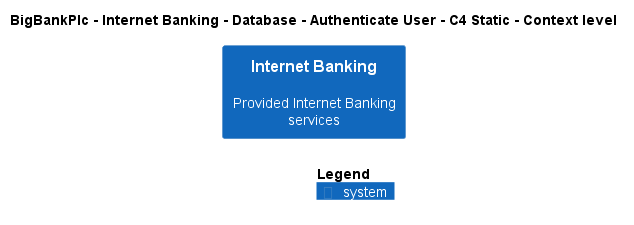

The diagram above was rendered by PlantUML. Its source (embedded in the PNG):
@startuml
!include ..\..\..\..\..\..\..\.c4s\C4_Context.puml

AddElementTag("c4interflow:lifecycle:new", $bgColor=green, $fontColor=#ffffff, $borderColor=green, $shadowing="False")
AddElementTag("c4interflow:lifecycle:changed", $bgColor=orange, $fontColor=#ffffff, $borderColor=orange, $shadowing="False")
AddElementTag("c4interflow:lifecycle:removed", $bgColor=red, $fontColor=#ffffff, $borderColor=red, $shadowing="False")

AddRelTag("c4interflow:lifecycle:new", $textColor=green, $lineColor=green)
AddRelTag("c4interflow:lifecycle:changed", $textColor=orange, $lineColor=orange)
AddRelTag("c4interflow:lifecycle:removed", $textColor=red, $lineColor=red)

SHOW_PERSON_PORTRAIT()
LAYOUT_TOP_DOWN()

skinparam linetype polyline

title BigBankPlc - Internet Banking - Database - Authenticate User - C4 Static - Context level

System(BigBankPlc.SoftwareSystems.InternetBanking, "Internet Banking", "Provided Internet Banking services")



SHOW_LEGEND()
@enduml